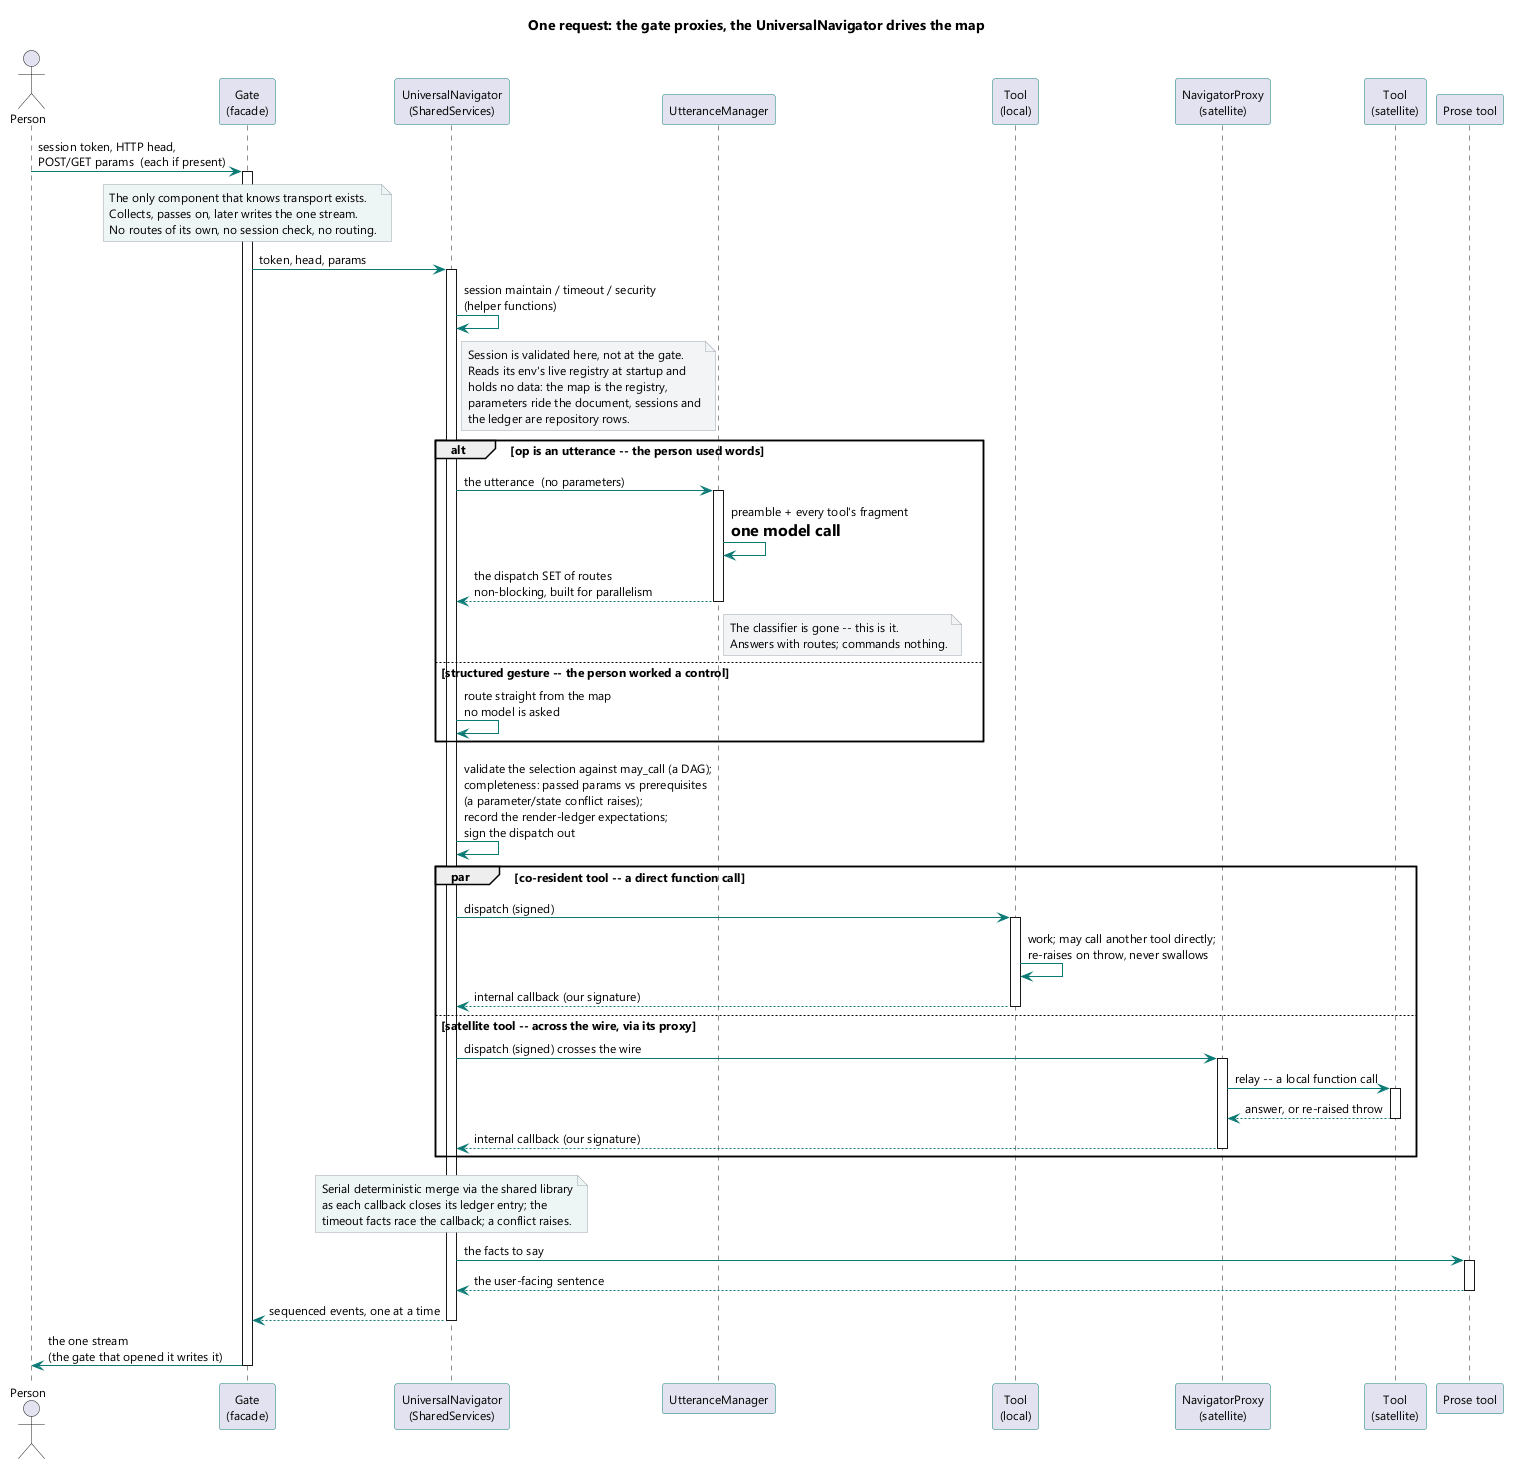

The diagram above was rendered by PlantUML. Its source (embedded in the PNG):
@startuml
title One request: the gate proxies, the UniversalNavigator drives the map

skinparam shadowing false
skinparam defaultFontName Segoe UI
skinparam defaultFontSize 12
skinparam SequenceArrowColor #0b7a75
skinparam ParticipantBorderColor #0b7a75
skinparam NoteBackgroundColor #f3f4f6
skinparam NoteBorderColor #9ca3af

actor Person
participant "Gate\n(facade)" as GATE
participant "UniversalNavigator\n(SharedServices)" as UN
participant "UtteranceManager" as UM
participant "Tool\n(local)" as LOC
participant "NavigatorProxy\n(satellite)" as PXY
participant "Tool\n(satellite)" as SAT
participant "Prose tool" as PROSE

Person -> GATE : session token, HTTP head,\nPOST/GET params  (each if present)
activate GATE
note over GATE #eef6f5
  The only component that knows transport exists.
  Collects, passes on, later writes the one stream.
  No routes of its own, no session check, no routing.
end note
GATE -> UN : token, head, params
activate UN

UN -> UN : session maintain / timeout / security\n(helper functions)
note right of UN #f3f4f6
  Session is validated here, not at the gate.
  Reads its env's live registry at startup and
  holds no data: the map is the registry,
  parameters ride the document, sessions and
  the ledger are repository rows.
end note

alt op is an utterance -- the person used words
  UN -> UM : the utterance  (no parameters)
  activate UM
  UM -> UM : preamble + every tool's fragment\n= one model call
  UM --> UN : the dispatch SET of routes\nnon-blocking, built for parallelism
  deactivate UM
  note right of UM #f3f4f6
    The classifier is gone -- this is it.
    Answers with routes; commands nothing.
  end note
else structured gesture -- the person worked a control
  UN -> UN : route straight from the map\nno model is asked
end

UN -> UN : validate the selection against may_call (a DAG);\ncompleteness: passed params vs prerequisites\n(a parameter/state conflict raises);\nrecord the render-ledger expectations;\nsign the dispatch out

par co-resident tool -- a direct function call
  UN -> LOC : dispatch (signed)
  activate LOC
  LOC -> LOC : work; may call another tool directly;\nre-raises on throw, never swallows
  LOC --> UN : internal callback (our signature)
  deactivate LOC
else satellite tool -- across the wire, via its proxy
  UN -> PXY : dispatch (signed) crosses the wire
  activate PXY
  PXY -> SAT : relay -- a local function call
  activate SAT
  SAT --> PXY : answer, or re-raised throw
  deactivate SAT
  PXY --> UN : internal callback (our signature)
  deactivate PXY
end

note over UN #eef6f5
  Serial deterministic merge via the shared library
  as each callback closes its ledger entry; the
  timeout facts race the callback; a conflict raises.
end note

UN -> PROSE : the facts to say
activate PROSE
PROSE --> UN : the user-facing sentence
deactivate PROSE

UN --> GATE : sequenced events, one at a time
deactivate UN
GATE -> Person : the one stream\n(the gate that opened it writes it)
deactivate GATE
@enduml